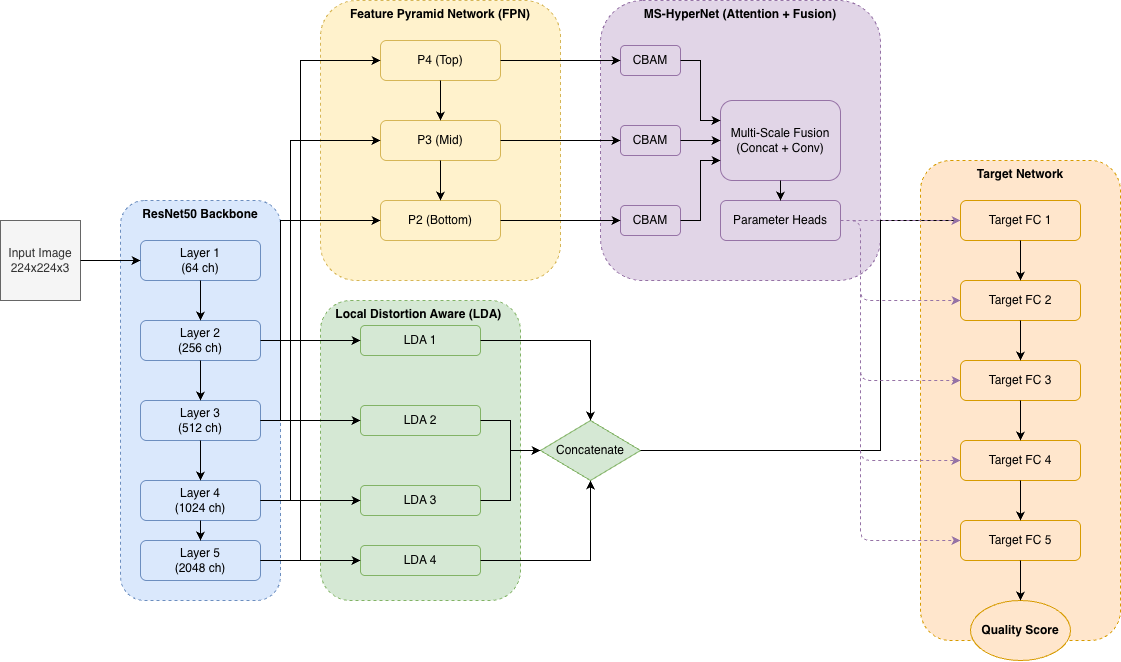

The diagram above was exported from draw.io. Its source (the exported page's mxGraphModel, read from the mxfile embedded in the PNG):
<mxGraphModel dx="1160" dy="731" grid="1" gridSize="10" guides="1" tooltips="1" connect="1" arrows="1" fold="1" page="1" pageScale="1" pageWidth="827" pageHeight="1169" math="0" shadow="0">
  <root>
    <mxCell id="0" />
    <mxCell id="1" parent="0" />
    <mxCell id="kodpWEnB_3u23SJ_4dPV-54" parent="1" style="rounded=0;whiteSpace=wrap;html=1;fillColor=#f5f5f5;fontColor=#333333;strokeColor=#666666;" value="Input Image&lt;br&gt;224x224x3" vertex="1">
      <mxGeometry height="80" width="80" x="40" y="260" as="geometry" />
    </mxCell>
    <mxCell id="kodpWEnB_3u23SJ_4dPV-55" parent="1" style="rounded=1;whiteSpace=wrap;html=1;fillColor=#dae8fc;strokeColor=#6c8ebf;verticalAlign=top;fontStyle=1;dashed=1;" value="ResNet50 Backbone" vertex="1">
      <mxGeometry height="400" width="160" x="160" y="240" as="geometry" />
    </mxCell>
    <mxCell id="kodpWEnB_3u23SJ_4dPV-56" parent="1" style="rounded=1;whiteSpace=wrap;html=1;fillColor=#dae8fc;strokeColor=#6c8ebf;" value="Layer 1&lt;br&gt;(64 ch)" vertex="1">
      <mxGeometry height="40" width="120" x="180" y="280" as="geometry" />
    </mxCell>
    <mxCell id="kodpWEnB_3u23SJ_4dPV-57" parent="1" style="rounded=1;whiteSpace=wrap;html=1;fillColor=#dae8fc;strokeColor=#6c8ebf;" value="Layer 2&lt;br&gt;(256 ch)" vertex="1">
      <mxGeometry height="40" width="120" x="180" y="360" as="geometry" />
    </mxCell>
    <mxCell id="kodpWEnB_3u23SJ_4dPV-58" parent="1" style="rounded=1;whiteSpace=wrap;html=1;fillColor=#dae8fc;strokeColor=#6c8ebf;" value="Layer 3&lt;br&gt;(512 ch)" vertex="1">
      <mxGeometry height="40" width="120" x="180" y="440" as="geometry" />
    </mxCell>
    <mxCell id="kodpWEnB_3u23SJ_4dPV-59" parent="1" style="rounded=1;whiteSpace=wrap;html=1;fillColor=#dae8fc;strokeColor=#6c8ebf;" value="Layer 4&lt;br&gt;(1024 ch)" vertex="1">
      <mxGeometry height="40" width="120" x="180" y="520" as="geometry" />
    </mxCell>
    <mxCell id="kodpWEnB_3u23SJ_4dPV-60" parent="1" style="rounded=1;whiteSpace=wrap;html=1;fillColor=#dae8fc;strokeColor=#6c8ebf;" value="Layer 5&lt;br&gt;(2048 ch)" vertex="1">
      <mxGeometry height="40" width="120" x="180" y="580" as="geometry" />
    </mxCell>
    <mxCell id="kodpWEnB_3u23SJ_4dPV-62" edge="1" parent="1" source="kodpWEnB_3u23SJ_4dPV-56" style="edgeStyle=orthogonalEdgeStyle;rounded=0;orthogonalLoop=1;jettySize=auto;html=1;" target="kodpWEnB_3u23SJ_4dPV-57">
      <mxGeometry relative="1" as="geometry" />
    </mxCell>
    <mxCell id="kodpWEnB_3u23SJ_4dPV-63" edge="1" parent="1" source="kodpWEnB_3u23SJ_4dPV-57" style="edgeStyle=orthogonalEdgeStyle;rounded=0;orthogonalLoop=1;jettySize=auto;html=1;" target="kodpWEnB_3u23SJ_4dPV-58">
      <mxGeometry relative="1" as="geometry" />
    </mxCell>
    <mxCell id="kodpWEnB_3u23SJ_4dPV-64" edge="1" parent="1" source="kodpWEnB_3u23SJ_4dPV-58" style="edgeStyle=orthogonalEdgeStyle;rounded=0;orthogonalLoop=1;jettySize=auto;html=1;" target="kodpWEnB_3u23SJ_4dPV-59">
      <mxGeometry relative="1" as="geometry" />
    </mxCell>
    <mxCell id="kodpWEnB_3u23SJ_4dPV-65" edge="1" parent="1" source="kodpWEnB_3u23SJ_4dPV-59" style="edgeStyle=orthogonalEdgeStyle;rounded=0;orthogonalLoop=1;jettySize=auto;html=1;" target="kodpWEnB_3u23SJ_4dPV-60">
      <mxGeometry relative="1" as="geometry" />
    </mxCell>
    <mxCell id="kodpWEnB_3u23SJ_4dPV-66" parent="1" style="rounded=1;whiteSpace=wrap;html=1;fillColor=#fff2cc;strokeColor=#d6b656;verticalAlign=top;fontStyle=1;dashed=1;" value="Feature Pyramid Network (FPN)" vertex="1">
      <mxGeometry height="280" width="240" x="360" y="40" as="geometry" />
    </mxCell>
    <mxCell id="kodpWEnB_3u23SJ_4dPV-67" parent="1" style="rounded=1;whiteSpace=wrap;html=1;fillColor=#fff2cc;strokeColor=#d6b656;" value="P4 (Top)" vertex="1">
      <mxGeometry height="40" width="120" x="420" y="80" as="geometry" />
    </mxCell>
    <mxCell id="kodpWEnB_3u23SJ_4dPV-68" parent="1" style="rounded=1;whiteSpace=wrap;html=1;fillColor=#fff2cc;strokeColor=#d6b656;" value="P3 (Mid)" vertex="1">
      <mxGeometry height="40" width="120" x="420" y="160" as="geometry" />
    </mxCell>
    <mxCell id="kodpWEnB_3u23SJ_4dPV-69" parent="1" style="rounded=1;whiteSpace=wrap;html=1;fillColor=#fff2cc;strokeColor=#d6b656;" value="P2 (Bottom)" vertex="1">
      <mxGeometry height="40" width="120" x="420" y="240" as="geometry" />
    </mxCell>
    <mxCell id="kodpWEnB_3u23SJ_4dPV-70" edge="1" parent="1" source="kodpWEnB_3u23SJ_4dPV-60" style="edgeStyle=orthogonalEdgeStyle;rounded=0;orthogonalLoop=1;jettySize=auto;html=1;entryX=0;entryY=0.5;entryDx=0;entryDy=0;" target="kodpWEnB_3u23SJ_4dPV-67">
      <mxGeometry relative="1" as="geometry">
        <Array as="points">
          <mxPoint x="340" y="600" />
          <mxPoint x="340" y="100" />
        </Array>
      </mxGeometry>
    </mxCell>
    <mxCell id="kodpWEnB_3u23SJ_4dPV-71" edge="1" parent="1" source="kodpWEnB_3u23SJ_4dPV-59" style="edgeStyle=orthogonalEdgeStyle;rounded=0;orthogonalLoop=1;jettySize=auto;html=1;entryX=0;entryY=0.5;entryDx=0;entryDy=0;" target="kodpWEnB_3u23SJ_4dPV-68">
      <mxGeometry relative="1" as="geometry">
        <Array as="points">
          <mxPoint x="330" y="540" />
          <mxPoint x="330" y="180" />
        </Array>
      </mxGeometry>
    </mxCell>
    <mxCell id="kodpWEnB_3u23SJ_4dPV-72" edge="1" parent="1" source="kodpWEnB_3u23SJ_4dPV-58" style="edgeStyle=orthogonalEdgeStyle;rounded=0;orthogonalLoop=1;jettySize=auto;html=1;entryX=0;entryY=0.5;entryDx=0;entryDy=0;" target="kodpWEnB_3u23SJ_4dPV-69">
      <mxGeometry relative="1" as="geometry">
        <Array as="points">
          <mxPoint x="320" y="460" />
          <mxPoint x="320" y="260" />
        </Array>
      </mxGeometry>
    </mxCell>
    <mxCell id="kodpWEnB_3u23SJ_4dPV-73" edge="1" parent="1" source="kodpWEnB_3u23SJ_4dPV-67" style="edgeStyle=orthogonalEdgeStyle;rounded=0;orthogonalLoop=1;jettySize=auto;html=1;exitX=0.5;exitY=1;exitDx=0;exitDy=0;entryX=0.5;entryY=0;entryDx=0;entryDy=0;" target="kodpWEnB_3u23SJ_4dPV-68">
      <mxGeometry relative="1" as="geometry" />
    </mxCell>
    <mxCell id="kodpWEnB_3u23SJ_4dPV-74" edge="1" parent="1" source="kodpWEnB_3u23SJ_4dPV-68" style="edgeStyle=orthogonalEdgeStyle;rounded=0;orthogonalLoop=1;jettySize=auto;html=1;exitX=0.5;exitY=1;exitDx=0;exitDy=0;entryX=0.5;entryY=0;entryDx=0;entryDy=0;" target="kodpWEnB_3u23SJ_4dPV-69">
      <mxGeometry relative="1" as="geometry" />
    </mxCell>
    <mxCell id="kodpWEnB_3u23SJ_4dPV-75" parent="1" style="rounded=1;whiteSpace=wrap;html=1;fillColor=#e1d5e7;strokeColor=#9673a6;verticalAlign=top;fontStyle=1;dashed=1;" value="MS-HyperNet (Attention + Fusion)" vertex="1">
      <mxGeometry height="280" width="280" x="640" y="40" as="geometry" />
    </mxCell>
    <mxCell id="kodpWEnB_3u23SJ_4dPV-76" parent="1" style="rounded=1;whiteSpace=wrap;html=1;fillColor=#e1d5e7;strokeColor=#9673a6;" value="CBAM" vertex="1">
      <mxGeometry height="30" width="60" x="660" y="85" as="geometry" />
    </mxCell>
    <mxCell id="kodpWEnB_3u23SJ_4dPV-77" parent="1" style="rounded=1;whiteSpace=wrap;html=1;fillColor=#e1d5e7;strokeColor=#9673a6;" value="CBAM" vertex="1">
      <mxGeometry height="30" width="60" x="660" y="165" as="geometry" />
    </mxCell>
    <mxCell id="kodpWEnB_3u23SJ_4dPV-78" parent="1" style="rounded=1;whiteSpace=wrap;html=1;fillColor=#e1d5e7;strokeColor=#9673a6;" value="CBAM" vertex="1">
      <mxGeometry height="30" width="60" x="660" y="245" as="geometry" />
    </mxCell>
    <mxCell id="kodpWEnB_3u23SJ_4dPV-79" parent="1" style="rounded=1;whiteSpace=wrap;html=1;fillColor=#e1d5e7;strokeColor=#9673a6;" value="Multi-Scale Fusion&lt;br&gt;(Concat + Conv)" vertex="1">
      <mxGeometry height="80" width="120" x="760" y="140" as="geometry" />
    </mxCell>
    <mxCell id="kodpWEnB_3u23SJ_4dPV-80" parent="1" style="rounded=1;whiteSpace=wrap;html=1;fillColor=#e1d5e7;strokeColor=#9673a6;" value="Parameter Heads" vertex="1">
      <mxGeometry height="40" width="120" x="760" y="240" as="geometry" />
    </mxCell>
    <mxCell id="kodpWEnB_3u23SJ_4dPV-81" edge="1" parent="1" source="kodpWEnB_3u23SJ_4dPV-67" style="edgeStyle=orthogonalEdgeStyle;rounded=0;orthogonalLoop=1;jettySize=auto;html=1;" target="kodpWEnB_3u23SJ_4dPV-76">
      <mxGeometry relative="1" as="geometry" />
    </mxCell>
    <mxCell id="kodpWEnB_3u23SJ_4dPV-82" edge="1" parent="1" source="kodpWEnB_3u23SJ_4dPV-68" style="edgeStyle=orthogonalEdgeStyle;rounded=0;orthogonalLoop=1;jettySize=auto;html=1;" target="kodpWEnB_3u23SJ_4dPV-77">
      <mxGeometry relative="1" as="geometry" />
    </mxCell>
    <mxCell id="kodpWEnB_3u23SJ_4dPV-83" edge="1" parent="1" source="kodpWEnB_3u23SJ_4dPV-69" style="edgeStyle=orthogonalEdgeStyle;rounded=0;orthogonalLoop=1;jettySize=auto;html=1;" target="kodpWEnB_3u23SJ_4dPV-78">
      <mxGeometry relative="1" as="geometry" />
    </mxCell>
    <mxCell id="kodpWEnB_3u23SJ_4dPV-84" edge="1" parent="1" source="kodpWEnB_3u23SJ_4dPV-76" style="edgeStyle=orthogonalEdgeStyle;rounded=0;orthogonalLoop=1;jettySize=auto;html=1;entryX=0;entryY=0.25;entryDx=0;entryDy=0;" target="kodpWEnB_3u23SJ_4dPV-79">
      <mxGeometry relative="1" as="geometry" />
    </mxCell>
    <mxCell id="kodpWEnB_3u23SJ_4dPV-85" edge="1" parent="1" source="kodpWEnB_3u23SJ_4dPV-77" style="edgeStyle=orthogonalEdgeStyle;rounded=0;orthogonalLoop=1;jettySize=auto;html=1;entryX=0;entryY=0.5;entryDx=0;entryDy=0;" target="kodpWEnB_3u23SJ_4dPV-79">
      <mxGeometry relative="1" as="geometry" />
    </mxCell>
    <mxCell id="kodpWEnB_3u23SJ_4dPV-86" edge="1" parent="1" source="kodpWEnB_3u23SJ_4dPV-78" style="edgeStyle=orthogonalEdgeStyle;rounded=0;orthogonalLoop=1;jettySize=auto;html=1;entryX=0;entryY=0.75;entryDx=0;entryDy=0;" target="kodpWEnB_3u23SJ_4dPV-79">
      <mxGeometry relative="1" as="geometry" />
    </mxCell>
    <mxCell id="kodpWEnB_3u23SJ_4dPV-87" edge="1" parent="1" source="kodpWEnB_3u23SJ_4dPV-79" style="edgeStyle=orthogonalEdgeStyle;rounded=0;orthogonalLoop=1;jettySize=auto;html=1;" target="kodpWEnB_3u23SJ_4dPV-80">
      <mxGeometry relative="1" as="geometry" />
    </mxCell>
    <mxCell id="kodpWEnB_3u23SJ_4dPV-88" parent="1" style="rounded=1;whiteSpace=wrap;html=1;fillColor=#d5e8d4;strokeColor=#82b366;verticalAlign=top;fontStyle=1;dashed=1;" value="Local Distortion Aware (LDA)&amp;nbsp;" vertex="1">
      <mxGeometry height="300" width="200" x="360" y="340" as="geometry" />
    </mxCell>
    <mxCell id="kodpWEnB_3u23SJ_4dPV-89" parent="1" style="rounded=1;whiteSpace=wrap;html=1;fillColor=#d5e8d4;strokeColor=#82b366;" value="LDA 1" vertex="1">
      <mxGeometry height="30" width="120" x="400" y="365" as="geometry" />
    </mxCell>
    <mxCell id="kodpWEnB_3u23SJ_4dPV-90" parent="1" style="rounded=1;whiteSpace=wrap;html=1;fillColor=#d5e8d4;strokeColor=#82b366;" value="LDA 2" vertex="1">
      <mxGeometry height="30" width="120" x="400" y="445" as="geometry" />
    </mxCell>
    <mxCell id="kodpWEnB_3u23SJ_4dPV-91" parent="1" style="rounded=1;whiteSpace=wrap;html=1;fillColor=#d5e8d4;strokeColor=#82b366;" value="LDA 3" vertex="1">
      <mxGeometry height="30" width="120" x="400" y="525" as="geometry" />
    </mxCell>
    <mxCell id="kodpWEnB_3u23SJ_4dPV-92" parent="1" style="rounded=1;whiteSpace=wrap;html=1;fillColor=#d5e8d4;strokeColor=#82b366;" value="LDA 4" vertex="1">
      <mxGeometry height="30" width="120" x="400" y="585" as="geometry" />
    </mxCell>
    <mxCell id="kodpWEnB_3u23SJ_4dPV-93" edge="1" parent="1" source="kodpWEnB_3u23SJ_4dPV-57" style="edgeStyle=orthogonalEdgeStyle;rounded=0;orthogonalLoop=1;jettySize=auto;html=1;entryX=0;entryY=0.5;entryDx=0;entryDy=0;" target="kodpWEnB_3u23SJ_4dPV-89">
      <mxGeometry relative="1" as="geometry" />
    </mxCell>
    <mxCell id="kodpWEnB_3u23SJ_4dPV-94" edge="1" parent="1" source="kodpWEnB_3u23SJ_4dPV-58" style="edgeStyle=orthogonalEdgeStyle;rounded=0;orthogonalLoop=1;jettySize=auto;html=1;entryX=0;entryY=0.5;entryDx=0;entryDy=0;" target="kodpWEnB_3u23SJ_4dPV-90">
      <mxGeometry relative="1" as="geometry" />
    </mxCell>
    <mxCell id="kodpWEnB_3u23SJ_4dPV-95" edge="1" parent="1" source="kodpWEnB_3u23SJ_4dPV-59" style="edgeStyle=orthogonalEdgeStyle;rounded=0;orthogonalLoop=1;jettySize=auto;html=1;entryX=0;entryY=0.5;entryDx=0;entryDy=0;" target="kodpWEnB_3u23SJ_4dPV-91">
      <mxGeometry relative="1" as="geometry" />
    </mxCell>
    <mxCell id="kodpWEnB_3u23SJ_4dPV-96" edge="1" parent="1" source="kodpWEnB_3u23SJ_4dPV-60" style="edgeStyle=orthogonalEdgeStyle;rounded=0;orthogonalLoop=1;jettySize=auto;html=1;entryX=0;entryY=0.5;entryDx=0;entryDy=0;" target="kodpWEnB_3u23SJ_4dPV-92">
      <mxGeometry relative="1" as="geometry" />
    </mxCell>
    <mxCell id="kodpWEnB_3u23SJ_4dPV-97" parent="1" style="rhombus;whiteSpace=wrap;html=1;fillColor=#d5e8d4;strokeColor=#82b366;" value="Concatenate" vertex="1">
      <mxGeometry height="60" width="100" x="580" y="460" as="geometry" />
    </mxCell>
    <mxCell id="kodpWEnB_3u23SJ_4dPV-98" edge="1" parent="1" source="kodpWEnB_3u23SJ_4dPV-89" style="edgeStyle=orthogonalEdgeStyle;rounded=0;orthogonalLoop=1;jettySize=auto;html=1;entryX=0.5;entryY=0;entryDx=0;entryDy=0;" target="kodpWEnB_3u23SJ_4dPV-97">
      <mxGeometry relative="1" as="geometry" />
    </mxCell>
    <mxCell id="kodpWEnB_3u23SJ_4dPV-99" edge="1" parent="1" source="kodpWEnB_3u23SJ_4dPV-90" style="edgeStyle=orthogonalEdgeStyle;rounded=0;orthogonalLoop=1;jettySize=auto;html=1;entryX=0;entryY=0.5;entryDx=0;entryDy=0;" target="kodpWEnB_3u23SJ_4dPV-97">
      <mxGeometry relative="1" as="geometry" />
    </mxCell>
    <mxCell id="kodpWEnB_3u23SJ_4dPV-100" edge="1" parent="1" source="kodpWEnB_3u23SJ_4dPV-91" style="edgeStyle=orthogonalEdgeStyle;rounded=0;orthogonalLoop=1;jettySize=auto;html=1;entryX=0;entryY=0.5;entryDx=0;entryDy=0;" target="kodpWEnB_3u23SJ_4dPV-97">
      <mxGeometry relative="1" as="geometry" />
    </mxCell>
    <mxCell id="kodpWEnB_3u23SJ_4dPV-101" edge="1" parent="1" source="kodpWEnB_3u23SJ_4dPV-92" style="edgeStyle=orthogonalEdgeStyle;rounded=0;orthogonalLoop=1;jettySize=auto;html=1;entryX=0.5;entryY=1;entryDx=0;entryDy=0;" target="kodpWEnB_3u23SJ_4dPV-97">
      <mxGeometry relative="1" as="geometry" />
    </mxCell>
    <mxCell id="kodpWEnB_3u23SJ_4dPV-102" parent="1" style="rounded=1;whiteSpace=wrap;html=1;fillColor=#ffe6cc;strokeColor=#d79b00;verticalAlign=top;fontStyle=1;dashed=1;" value="Target Network" vertex="1">
      <mxGeometry height="480" width="200" x="960" y="200" as="geometry" />
    </mxCell>
    <mxCell id="kodpWEnB_3u23SJ_4dPV-103" parent="1" style="rounded=1;whiteSpace=wrap;html=1;fillColor=#ffe6cc;strokeColor=#d79b00;" value="Target FC 1" vertex="1">
      <mxGeometry height="40" width="120" x="1000" y="240" as="geometry" />
    </mxCell>
    <mxCell id="kodpWEnB_3u23SJ_4dPV-104" parent="1" style="rounded=1;whiteSpace=wrap;html=1;fillColor=#ffe6cc;strokeColor=#d79b00;" value="Target FC 2" vertex="1">
      <mxGeometry height="40" width="120" x="1000" y="320" as="geometry" />
    </mxCell>
    <mxCell id="kodpWEnB_3u23SJ_4dPV-105" parent="1" style="rounded=1;whiteSpace=wrap;html=1;fillColor=#ffe6cc;strokeColor=#d79b00;" value="Target FC 3" vertex="1">
      <mxGeometry height="40" width="120" x="1000" y="400" as="geometry" />
    </mxCell>
    <mxCell id="kodpWEnB_3u23SJ_4dPV-106" parent="1" style="rounded=1;whiteSpace=wrap;html=1;fillColor=#ffe6cc;strokeColor=#d79b00;" value="Target FC 4" vertex="1">
      <mxGeometry height="40" width="120" x="1000" y="480" as="geometry" />
    </mxCell>
    <mxCell id="kodpWEnB_3u23SJ_4dPV-107" parent="1" style="rounded=1;whiteSpace=wrap;html=1;fillColor=#ffe6cc;strokeColor=#d79b00;" value="Target FC 5" vertex="1">
      <mxGeometry height="40" width="120" x="1000" y="560" as="geometry" />
    </mxCell>
    <mxCell id="kodpWEnB_3u23SJ_4dPV-108" parent="1" style="ellipse;whiteSpace=wrap;html=1;fillColor=#ffe6cc;strokeColor=#d79b00;fontStyle=1;" value="Quality Score" vertex="1">
      <mxGeometry height="60" width="100" x="1010" y="640" as="geometry" />
    </mxCell>
    <mxCell id="kodpWEnB_3u23SJ_4dPV-109" edge="1" parent="1" source="kodpWEnB_3u23SJ_4dPV-97" style="edgeStyle=orthogonalEdgeStyle;rounded=0;orthogonalLoop=1;jettySize=auto;html=1;entryX=0;entryY=0.5;entryDx=0;entryDy=0;" target="kodpWEnB_3u23SJ_4dPV-103">
      <mxGeometry relative="1" as="geometry">
        <Array as="points">
          <mxPoint x="920" y="490" />
          <mxPoint x="920" y="260" />
        </Array>
      </mxGeometry>
    </mxCell>
    <mxCell id="kodpWEnB_3u23SJ_4dPV-110" edge="1" parent="1" source="kodpWEnB_3u23SJ_4dPV-103" style="edgeStyle=orthogonalEdgeStyle;rounded=0;orthogonalLoop=1;jettySize=auto;html=1;" target="kodpWEnB_3u23SJ_4dPV-104">
      <mxGeometry relative="1" as="geometry" />
    </mxCell>
    <mxCell id="kodpWEnB_3u23SJ_4dPV-111" edge="1" parent="1" source="kodpWEnB_3u23SJ_4dPV-104" style="edgeStyle=orthogonalEdgeStyle;rounded=0;orthogonalLoop=1;jettySize=auto;html=1;" target="kodpWEnB_3u23SJ_4dPV-105">
      <mxGeometry relative="1" as="geometry" />
    </mxCell>
    <mxCell id="kodpWEnB_3u23SJ_4dPV-112" edge="1" parent="1" source="kodpWEnB_3u23SJ_4dPV-105" style="edgeStyle=orthogonalEdgeStyle;rounded=0;orthogonalLoop=1;jettySize=auto;html=1;" target="kodpWEnB_3u23SJ_4dPV-106">
      <mxGeometry relative="1" as="geometry" />
    </mxCell>
    <mxCell id="kodpWEnB_3u23SJ_4dPV-113" edge="1" parent="1" source="kodpWEnB_3u23SJ_4dPV-106" style="edgeStyle=orthogonalEdgeStyle;rounded=0;orthogonalLoop=1;jettySize=auto;html=1;" target="kodpWEnB_3u23SJ_4dPV-107">
      <mxGeometry relative="1" as="geometry" />
    </mxCell>
    <mxCell id="kodpWEnB_3u23SJ_4dPV-114" edge="1" parent="1" source="kodpWEnB_3u23SJ_4dPV-107" style="edgeStyle=orthogonalEdgeStyle;rounded=0;orthogonalLoop=1;jettySize=auto;html=1;" target="kodpWEnB_3u23SJ_4dPV-108">
      <mxGeometry relative="1" as="geometry" />
    </mxCell>
    <mxCell id="kodpWEnB_3u23SJ_4dPV-115" edge="1" parent="1" source="kodpWEnB_3u23SJ_4dPV-80" style="edgeStyle=orthogonalEdgeStyle;rounded=1;orthogonalLoop=1;jettySize=auto;html=1;dashed=1;strokeColor=#9673a6;" value="">
      <mxGeometry relative="1" as="geometry">
        <Array as="points">
          <mxPoint x="900" y="260" />
        </Array>
        <mxPoint x="1000" y="260" as="targetPoint" />
      </mxGeometry>
    </mxCell>
    <mxCell id="kodpWEnB_3u23SJ_4dPV-116" edge="1" parent="1" source="kodpWEnB_3u23SJ_4dPV-80" style="edgeStyle=orthogonalEdgeStyle;rounded=1;orthogonalLoop=1;jettySize=auto;html=1;dashed=1;strokeColor=#9673a6;">
      <mxGeometry relative="1" as="geometry">
        <Array as="points">
          <mxPoint x="900" y="260" />
          <mxPoint x="900" y="340" />
        </Array>
        <mxPoint x="1000" y="340" as="targetPoint" />
      </mxGeometry>
    </mxCell>
    <mxCell id="kodpWEnB_3u23SJ_4dPV-117" edge="1" parent="1" source="kodpWEnB_3u23SJ_4dPV-80" style="edgeStyle=orthogonalEdgeStyle;rounded=1;orthogonalLoop=1;jettySize=auto;html=1;dashed=1;strokeColor=#9673a6;">
      <mxGeometry relative="1" as="geometry">
        <Array as="points">
          <mxPoint x="900" y="260" />
          <mxPoint x="900" y="420" />
        </Array>
        <mxPoint x="1000" y="420" as="targetPoint" />
      </mxGeometry>
    </mxCell>
    <mxCell id="kodpWEnB_3u23SJ_4dPV-118" edge="1" parent="1" source="kodpWEnB_3u23SJ_4dPV-80" style="edgeStyle=orthogonalEdgeStyle;rounded=1;orthogonalLoop=1;jettySize=auto;html=1;dashed=1;strokeColor=#9673a6;">
      <mxGeometry relative="1" as="geometry">
        <Array as="points">
          <mxPoint x="900" y="260" />
          <mxPoint x="900" y="500" />
        </Array>
        <mxPoint x="1000" y="500" as="targetPoint" />
      </mxGeometry>
    </mxCell>
    <mxCell id="kodpWEnB_3u23SJ_4dPV-119" edge="1" parent="1" source="kodpWEnB_3u23SJ_4dPV-80" style="edgeStyle=orthogonalEdgeStyle;rounded=1;orthogonalLoop=1;jettySize=auto;html=1;dashed=1;strokeColor=#9673a6;">
      <mxGeometry relative="1" as="geometry">
        <Array as="points">
          <mxPoint x="900" y="260" />
          <mxPoint x="900" y="580" />
        </Array>
        <mxPoint x="1000" y="580" as="targetPoint" />
      </mxGeometry>
    </mxCell>
    <mxCell id="kodpWEnB_3u23SJ_4dPV-120" edge="1" parent="1" source="kodpWEnB_3u23SJ_4dPV-54" style="edgeStyle=orthogonalEdgeStyle;rounded=0;orthogonalLoop=1;jettySize=auto;html=1;" target="kodpWEnB_3u23SJ_4dPV-56" value="">
      <mxGeometry relative="1" as="geometry">
        <mxPoint x="150" y="300" as="targetPoint" />
      </mxGeometry>
    </mxCell>
  </root>
</mxGraphModel>